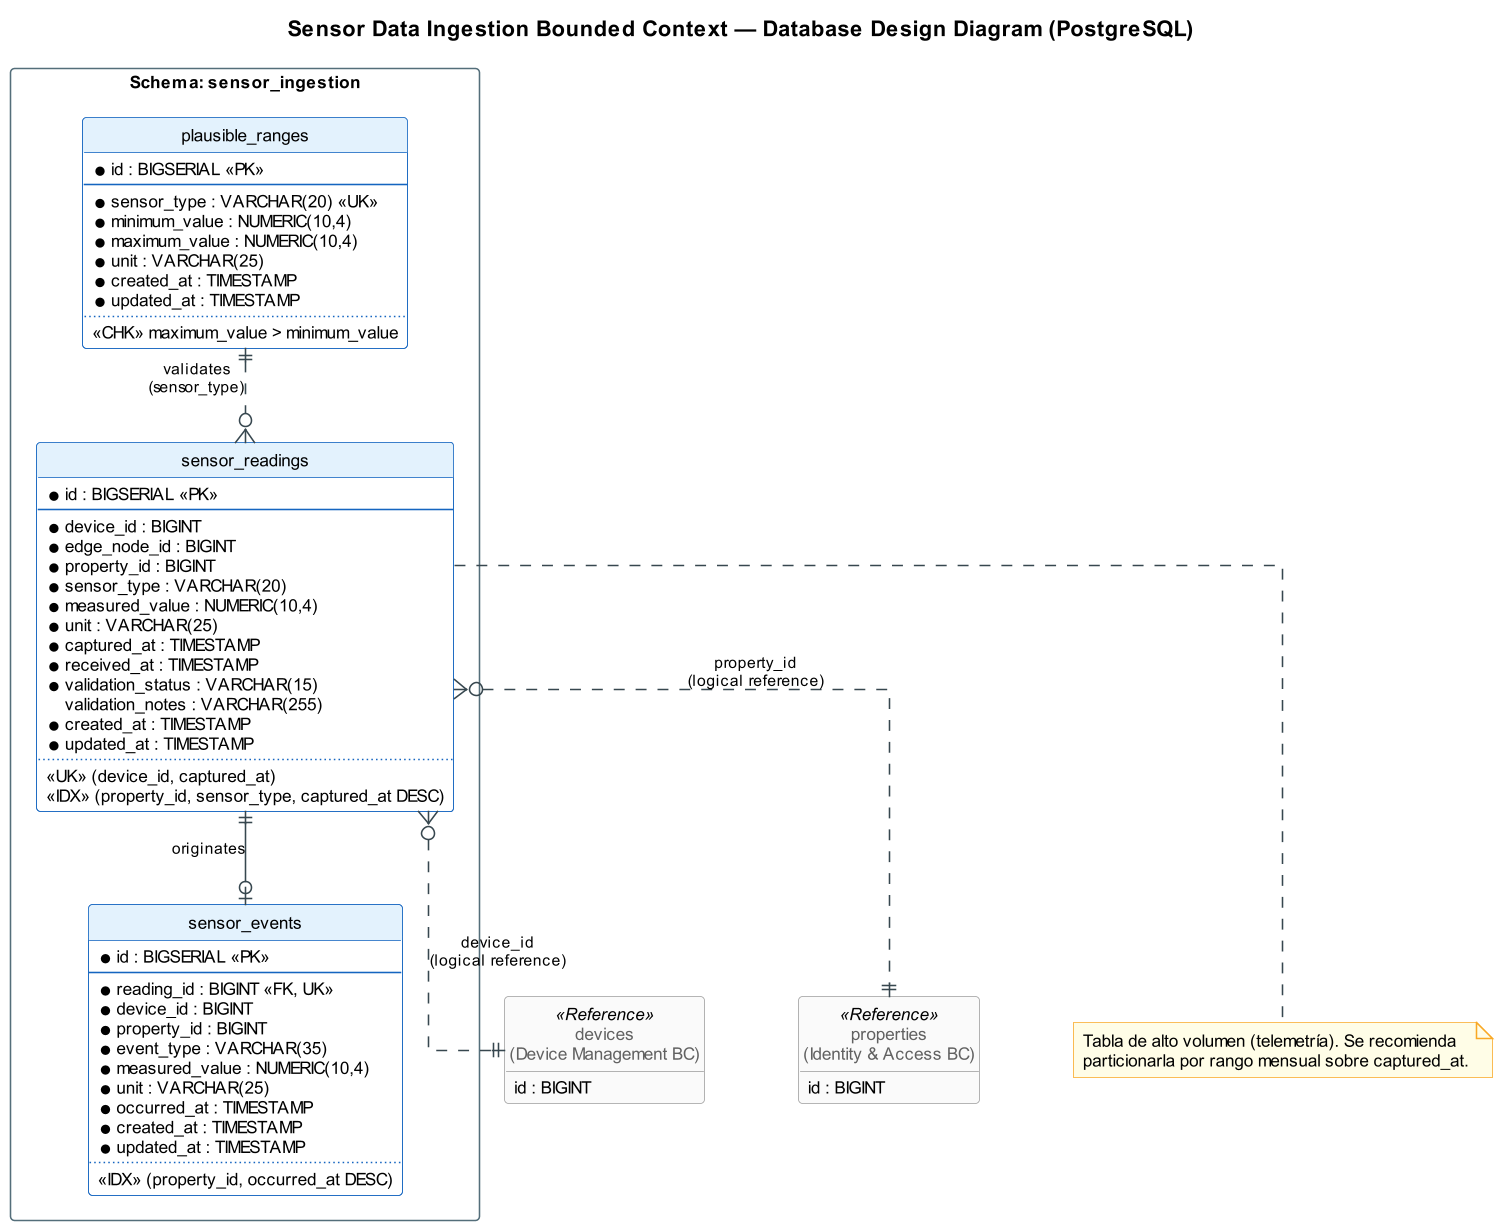

The diagram above was rendered by PlantUML. Its source (embedded in the PNG):
@startuml safecore-sensor-data-ingestion-database-diagram
set separator none
skinparam dpi 150
skinparam shadowing false
skinparam defaultFontName Arial
skinparam defaultFontSize 11
skinparam linetype ortho
skinparam nodesep 60
skinparam ranksep 60
skinparam ArrowColor #37474F
skinparam ArrowFontSize 10
skinparam PackageBorderColor #546E7A
skinparam class {
  BorderColor #1565C0
  BackgroundColor #FFFFFF
  HeaderBackgroundColor #E3F2FD
  BorderColor<<Reference>> #9E9E9E
  BackgroundColor<<Reference>> #FAFAFA
  FontColor<<Reference>> #616161
}
skinparam note {
  BackgroundColor #FFFDE7
  BorderColor #F9A825
}
hide circle
hide empty members

title Sensor Data Ingestion Bounded Context — Database Design Diagram (PostgreSQL)

package "Schema: sensor_ingestion" <<Rectangle>> {
  entity "plausible_ranges" as prg {
    * id : BIGSERIAL <<PK>>
    --
    * sensor_type : VARCHAR(20) <<UK>>
    * minimum_value : NUMERIC(10,4)
    * maximum_value : NUMERIC(10,4)
    * unit : VARCHAR(25)
    * created_at : TIMESTAMP
    * updated_at : TIMESTAMP
    ..
    <<CHK>> maximum_value > minimum_value
  }

  entity "sensor_readings" as sr {
    * id : BIGSERIAL <<PK>>
    --
    * device_id : BIGINT
    * edge_node_id : BIGINT
    * property_id : BIGINT
    * sensor_type : VARCHAR(20)
    * measured_value : NUMERIC(10,4)
    * unit : VARCHAR(25)
    * captured_at : TIMESTAMP
    * received_at : TIMESTAMP
    * validation_status : VARCHAR(15)
      validation_notes : VARCHAR(255)
    * created_at : TIMESTAMP
    * updated_at : TIMESTAMP
    ..
    <<UK>> (device_id, captured_at)
    <<IDX>> (property_id, sensor_type, captured_at DESC)
  }

  entity "sensor_events" as se {
    * id : BIGSERIAL <<PK>>
    --
    * reading_id : BIGINT <<FK, UK>>
    * device_id : BIGINT
    * property_id : BIGINT
    * event_type : VARCHAR(35)
    * measured_value : NUMERIC(10,4)
    * unit : VARCHAR(25)
    * occurred_at : TIMESTAMP
    * created_at : TIMESTAMP
    * updated_at : TIMESTAMP
    ..
    <<IDX>> (property_id, occurred_at DESC)
  }
}

entity "devices\n(Device Management BC)" as dv <<Reference>> {
  id : BIGINT
}
entity "properties\n(Identity & Access BC)" as pr <<Reference>> {
  id : BIGINT
}

sr ||--o| se : "originates"
prg ||..o{ sr : "validates\n(sensor_type)"
sr }o..|| dv : "device_id\n(logical reference)"
sr }o..|| pr : "property_id\n(logical reference)"

note bottom of sr
  Tabla de alto volumen (telemetría). Se recomienda
  particionarla por rango mensual sobre captured_at.
end note

@enduml